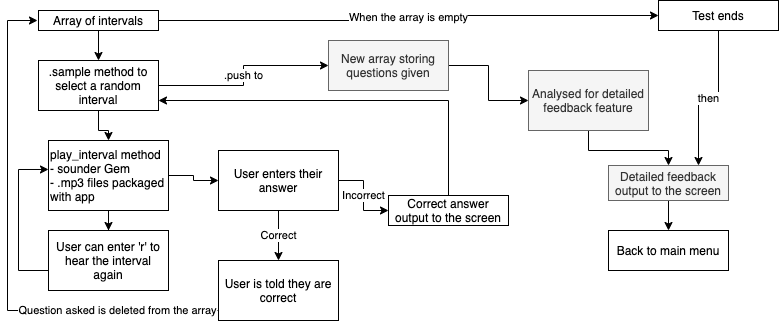

The diagram above was exported from draw.io. Its source (the exported page's mxGraphModel, read from the mxfile embedded in the PNG):
<mxGraphModel dx="946" dy="646" grid="1" gridSize="10" guides="1" tooltips="1" connect="1" arrows="1" fold="1" page="1" pageScale="1" pageWidth="827" pageHeight="1169" math="0" shadow="0">
  <root>
    <mxCell id="0" />
    <mxCell id="1" parent="0" />
    <mxCell id="-09tfzamwKde1kadv7LG-3" style="edgeStyle=orthogonalEdgeStyle;rounded=0;orthogonalLoop=1;jettySize=auto;html=1;" edge="1" parent="1" source="-09tfzamwKde1kadv7LG-1" target="-09tfzamwKde1kadv7LG-2">
      <mxGeometry relative="1" as="geometry" />
    </mxCell>
    <mxCell id="-09tfzamwKde1kadv7LG-23" value="When the array is empty" style="edgeStyle=orthogonalEdgeStyle;rounded=0;orthogonalLoop=1;jettySize=auto;html=1;entryX=0;entryY=0.5;entryDx=0;entryDy=0;" edge="1" parent="1" source="-09tfzamwKde1kadv7LG-1" target="-09tfzamwKde1kadv7LG-22">
      <mxGeometry relative="1" as="geometry" />
    </mxCell>
    <mxCell id="-09tfzamwKde1kadv7LG-1" value="Array of intervals" style="rounded=0;whiteSpace=wrap;html=1;" vertex="1" parent="1">
      <mxGeometry x="40" y="30" width="120" height="20" as="geometry" />
    </mxCell>
    <mxCell id="-09tfzamwKde1kadv7LG-7" value="" style="edgeStyle=orthogonalEdgeStyle;rounded=0;orthogonalLoop=1;jettySize=auto;html=1;" edge="1" parent="1" source="-09tfzamwKde1kadv7LG-2" target="-09tfzamwKde1kadv7LG-5">
      <mxGeometry relative="1" as="geometry" />
    </mxCell>
    <mxCell id="-09tfzamwKde1kadv7LG-34" value=".push to" style="edgeStyle=orthogonalEdgeStyle;rounded=0;orthogonalLoop=1;jettySize=auto;html=1;entryX=0;entryY=0.5;entryDx=0;entryDy=0;" edge="1" parent="1" source="-09tfzamwKde1kadv7LG-2" target="-09tfzamwKde1kadv7LG-18">
      <mxGeometry relative="1" as="geometry" />
    </mxCell>
    <mxCell id="-09tfzamwKde1kadv7LG-2" value=".sample method to select a random interval" style="rounded=0;whiteSpace=wrap;html=1;" vertex="1" parent="1">
      <mxGeometry x="40" y="80" width="120" height="50" as="geometry" />
    </mxCell>
    <mxCell id="-09tfzamwKde1kadv7LG-9" value="" style="edgeStyle=orthogonalEdgeStyle;rounded=0;orthogonalLoop=1;jettySize=auto;html=1;" edge="1" parent="1" source="-09tfzamwKde1kadv7LG-5" target="-09tfzamwKde1kadv7LG-8">
      <mxGeometry relative="1" as="geometry" />
    </mxCell>
    <mxCell id="-09tfzamwKde1kadv7LG-13" value="" style="edgeStyle=orthogonalEdgeStyle;rounded=0;orthogonalLoop=1;jettySize=auto;html=1;" edge="1" parent="1" source="-09tfzamwKde1kadv7LG-5" target="-09tfzamwKde1kadv7LG-12">
      <mxGeometry relative="1" as="geometry" />
    </mxCell>
    <mxCell id="-09tfzamwKde1kadv7LG-5" value="play_interval method&lt;br&gt;- sounder Gem&lt;br&gt;&lt;div&gt;- .mp3 files packaged with app&lt;/div&gt;" style="rounded=0;whiteSpace=wrap;html=1;align=left;" vertex="1" parent="1">
      <mxGeometry x="50" y="160" width="120" height="70" as="geometry" />
    </mxCell>
    <mxCell id="-09tfzamwKde1kadv7LG-11" style="edgeStyle=orthogonalEdgeStyle;rounded=0;orthogonalLoop=1;jettySize=auto;html=1;entryX=0;entryY=0.414;entryDx=0;entryDy=0;entryPerimeter=0;" edge="1" parent="1" source="-09tfzamwKde1kadv7LG-8" target="-09tfzamwKde1kadv7LG-5">
      <mxGeometry relative="1" as="geometry">
        <Array as="points">
          <mxPoint x="20" y="290" />
          <mxPoint x="20" y="189" />
        </Array>
      </mxGeometry>
    </mxCell>
    <mxCell id="-09tfzamwKde1kadv7LG-8" value="User can enter 'r' to hear the interval again" style="rounded=0;whiteSpace=wrap;html=1;" vertex="1" parent="1">
      <mxGeometry x="50" y="250" width="120" height="60" as="geometry" />
    </mxCell>
    <mxCell id="-09tfzamwKde1kadv7LG-16" value="Correct" style="edgeStyle=orthogonalEdgeStyle;rounded=0;orthogonalLoop=1;jettySize=auto;html=1;" edge="1" parent="1" source="-09tfzamwKde1kadv7LG-12" target="-09tfzamwKde1kadv7LG-15">
      <mxGeometry relative="1" as="geometry" />
    </mxCell>
    <mxCell id="-09tfzamwKde1kadv7LG-17" value="Incorrect" style="edgeStyle=orthogonalEdgeStyle;rounded=0;orthogonalLoop=1;jettySize=auto;html=1;" edge="1" parent="1" source="-09tfzamwKde1kadv7LG-12" target="-09tfzamwKde1kadv7LG-14">
      <mxGeometry relative="1" as="geometry" />
    </mxCell>
    <mxCell id="-09tfzamwKde1kadv7LG-12" value="User enters their answer" style="rounded=0;whiteSpace=wrap;html=1;" vertex="1" parent="1">
      <mxGeometry x="220" y="170" width="120" height="60" as="geometry" />
    </mxCell>
    <mxCell id="-09tfzamwKde1kadv7LG-20" style="edgeStyle=orthogonalEdgeStyle;rounded=0;orthogonalLoop=1;jettySize=auto;html=1;" edge="1" parent="1" source="-09tfzamwKde1kadv7LG-14" target="-09tfzamwKde1kadv7LG-2">
      <mxGeometry relative="1" as="geometry">
        <Array as="points">
          <mxPoint x="450" y="120" />
        </Array>
      </mxGeometry>
    </mxCell>
    <mxCell id="-09tfzamwKde1kadv7LG-14" value="Correct answer output to the screen" style="rounded=0;whiteSpace=wrap;html=1;" vertex="1" parent="1">
      <mxGeometry x="390" y="215" width="120" height="30" as="geometry" />
    </mxCell>
    <mxCell id="-09tfzamwKde1kadv7LG-25" value="Question asked is deleted from the array" style="edgeStyle=orthogonalEdgeStyle;rounded=0;orthogonalLoop=1;jettySize=auto;html=1;entryX=0;entryY=0.5;entryDx=0;entryDy=0;" edge="1" parent="1">
      <mxGeometry x="-0.6226" relative="1" as="geometry">
        <mxPoint x="219" y="330" as="sourcePoint" />
        <mxPoint x="39" y="40" as="targetPoint" />
        <Array as="points">
          <mxPoint x="9" y="330" />
          <mxPoint x="9" y="40" />
        </Array>
        <mxPoint as="offset" />
      </mxGeometry>
    </mxCell>
    <mxCell id="-09tfzamwKde1kadv7LG-15" value="User is told they are correct" style="rounded=0;whiteSpace=wrap;html=1;" vertex="1" parent="1">
      <mxGeometry x="220" y="280" width="120" height="60" as="geometry" />
    </mxCell>
    <mxCell id="-09tfzamwKde1kadv7LG-27" style="edgeStyle=orthogonalEdgeStyle;rounded=0;orthogonalLoop=1;jettySize=auto;html=1;" edge="1" parent="1" source="-09tfzamwKde1kadv7LG-18" target="-09tfzamwKde1kadv7LG-26">
      <mxGeometry relative="1" as="geometry" />
    </mxCell>
    <mxCell id="-09tfzamwKde1kadv7LG-18" value="New array storing questions given" style="rounded=0;whiteSpace=wrap;html=1;fillColor=#f5f5f5;strokeColor=#666666;fontColor=#333333;" vertex="1" parent="1">
      <mxGeometry x="330" y="60" width="120" height="50" as="geometry" />
    </mxCell>
    <mxCell id="-09tfzamwKde1kadv7LG-31" value="then" style="edgeStyle=orthogonalEdgeStyle;rounded=0;orthogonalLoop=1;jettySize=auto;html=1;entryX=0.75;entryY=0;entryDx=0;entryDy=0;" edge="1" parent="1" source="-09tfzamwKde1kadv7LG-22" target="-09tfzamwKde1kadv7LG-28">
      <mxGeometry relative="1" as="geometry" />
    </mxCell>
    <mxCell id="-09tfzamwKde1kadv7LG-22" value="Test ends" style="rounded=0;whiteSpace=wrap;html=1;" vertex="1" parent="1">
      <mxGeometry x="660" y="20" width="120" height="30" as="geometry" />
    </mxCell>
    <mxCell id="-09tfzamwKde1kadv7LG-29" style="edgeStyle=orthogonalEdgeStyle;rounded=0;orthogonalLoop=1;jettySize=auto;html=1;entryX=0.5;entryY=0;entryDx=0;entryDy=0;" edge="1" parent="1" source="-09tfzamwKde1kadv7LG-26" target="-09tfzamwKde1kadv7LG-28">
      <mxGeometry relative="1" as="geometry" />
    </mxCell>
    <mxCell id="-09tfzamwKde1kadv7LG-26" value="Analysed for detailed feedback feature" style="rounded=0;whiteSpace=wrap;html=1;fillColor=#f5f5f5;strokeColor=#666666;fontColor=#333333;" vertex="1" parent="1">
      <mxGeometry x="530" y="90" width="120" height="60" as="geometry" />
    </mxCell>
    <mxCell id="-09tfzamwKde1kadv7LG-33" value="" style="edgeStyle=orthogonalEdgeStyle;rounded=0;orthogonalLoop=1;jettySize=auto;html=1;" edge="1" parent="1" source="-09tfzamwKde1kadv7LG-28" target="-09tfzamwKde1kadv7LG-32">
      <mxGeometry relative="1" as="geometry" />
    </mxCell>
    <mxCell id="-09tfzamwKde1kadv7LG-28" value="Detailed feedback output to the screen" style="rounded=0;whiteSpace=wrap;html=1;fillColor=#f5f5f5;strokeColor=#666666;fontColor=#333333;" vertex="1" parent="1">
      <mxGeometry x="610" y="185" width="120" height="35" as="geometry" />
    </mxCell>
    <mxCell id="-09tfzamwKde1kadv7LG-32" value="Back to main menu" style="rounded=0;whiteSpace=wrap;html=1;" vertex="1" parent="1">
      <mxGeometry x="610" y="250" width="120" height="40" as="geometry" />
    </mxCell>
  </root>
</mxGraphModel>